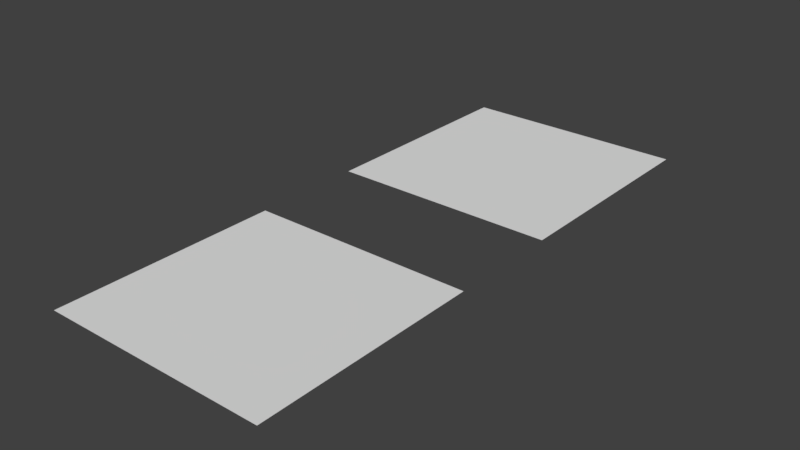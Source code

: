 # Source: negative_scale.blend  (saved by Blender 2.79.0; exported with 4.5.12 LTS)
import bpy
from mathutils import Matrix  # noqa: F401  (used for matrix-valued properties, if any)

bpy.ops.wm.read_factory_settings(use_empty=True)
scene = bpy.context.scene
scene.name = 'Scene'

# ---- collections
col_collection_1 = bpy.data.collections.new('Collection 1'); scene.collection.children.link(col_collection_1)

# ---- materials (node trees are filled in below, after node groups)
mat_material_001 = bpy.data.materials.new('Material.001')
mat_material_001.alpha_threshold = 0.0
mat_material_001.use_transparent_shadow = False
mat_material_001.roughness = 0.5
mat_material_001.line_color = (0.0, 0.0, 0.0, 1.0)

# ---- material node trees

# ---- world
world_world = bpy.data.worlds.new('World'); scene.world = world_world
world_world.color = (0.05088, 0.05088, 0.05088)
world_world.use_sun_shadow = False
world_world.sun_shadow_jitter_overblur = 0.0
world_world.cycles.sampling_method = 'MANUAL'

# ---- meshes
me_cube_003 = bpy.data.meshes.new('Cube.003')
me_cube_003.from_pydata([(1.0, 1.0, 0.0), (1.0, -1.0, 0.0), (-1.0, -1.0, 0.0), (-1.0, 1.0, 0.0)], [], [(0, 1, 2, 3)])
me_cube_003.materials.append(mat_material_001)
me_cube_003.use_remesh_preserve_volume = False
me_cube_003.use_remesh_preserve_attributes = False
me_cube_003.use_mirror_vertex_groups = False
me_cube_003.update()
me_cube_001 = bpy.data.meshes.new('Cube.001')
me_cube_001.from_pydata([(1.0, 1.0, 0.0), (1.0, -1.0, 0.0), (-1.0, -1.0, 0.0), (-1.0, 1.0, 0.0)], [], [(0, 3, 2, 1)])
me_cube_001.materials.append(mat_material_001)
me_cube_001.use_remesh_preserve_volume = False
me_cube_001.use_remesh_preserve_attributes = False
me_cube_001.use_mirror_vertex_groups = False
me_cube_001.update()

# ---- objects
ob_cube_000 = bpy.data.objects.new('Cube.000', me_cube_003)
ob_cube_001 = bpy.data.objects.new('Cube.001', me_cube_001)

# ---- transforms, parenting, visibility, modifiers, constraints
ob_cube_000.location = (0.0, 3.0, 0.0)
ob_cube_000.scale = (-1.0, -1.0, -1.0)
ob_cube_000.lock_rotations_4d = False
ob_cube_000.empty_display_type = 'ARROWS'
ob_cube_000.lineart.crease_threshold = 0.0
ob_cube_001.location = (0.0, 0.0, 0.0)
ob_cube_001.lock_rotations_4d = False
ob_cube_001.empty_display_type = 'ARROWS'
ob_cube_001.lineart.crease_threshold = 0.0

# ---- collection membership
col_collection_1.objects.link(ob_cube_000)
col_collection_1.objects.link(ob_cube_001)

# ---- scene / render settings (as saved in the file)
scene.frame_start = 1; scene.frame_end = 250; scene.frame_set(1)
scene.render.engine = 'BLENDER_EEVEE_NEXT'
scene.render.resolution_percentage = 50
scene.render.dither_intensity = 0.0
scene.cycles.use_denoising = False
scene.cycles.samples = 128
scene.cycles.sampling_pattern = 'TABULATED_SOBOL'
scene.cycles.use_adaptive_sampling = False
scene.cycles.use_light_tree = False
scene.cycles.blur_glossy = 0.0
scene.cycles.sample_clamp_indirect = 0.0
scene.view_settings.view_transform = 'Standard'
bpy.context.view_layer.update()

# ---- added for rendering (the .blend has no active camera and no usable light): camera, sun
cam_auto = bpy.data.cameras.new('AutoCamera')
cam_auto.lens = 50.0
cam_auto.sensor_width = 36.0
cam_auto.clip_end = 1000.0
ob_auto_camera = bpy.data.objects.new('AutoCamera', cam_auto)
scene.collection.objects.link(ob_auto_camera)
ob_auto_camera.location = (4.98249, -4.47899, 3.98599)
ob_auto_camera.rotation_euler = (1.09748, -7.21219e-08, 0.694738)
scene.camera = ob_auto_camera
light_auto_sun = bpy.data.lights.new('AutoSun', 'SUN')
light_auto_sun.energy = 3.0
light_auto_sun.angle = 0.0523599
ob_auto_sun = bpy.data.objects.new('AutoSun', light_auto_sun)
scene.collection.objects.link(ob_auto_sun)
ob_auto_sun.rotation_euler = (0.872665, 0.174533, 0.523599)
bpy.context.view_layer.update()
